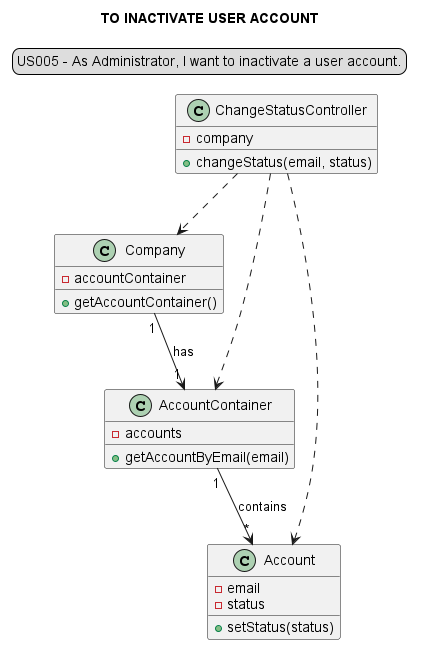

The diagram above was rendered by PlantUML. Its source (embedded in the PNG):
@startuml

legend top
US005 - As Administrator, I want to inactivate a user account.
end legend
skinparam sequenceMessageAlign center
title TO INACTIVATE USER ACCOUNT

"ChangeStatusController"  ..> "Company"
"ChangeStatusController" ..> "AccountContainer"
"ChangeStatusController" ..> "Account"
"Company" "1"-->"1" "AccountContainer": has
"AccountContainer" "1"-->"*" "Account": contains

class "ChangeStatusController" {
-company
+changeStatus(email, status)
}

class "Company" {
-accountContainer
+getAccountContainer()
}

class "AccountContainer" {
-accounts
+getAccountByEmail(email)
}

class "Account" {
-email
-status
+setStatus(status)
}

@enduml